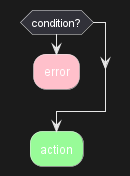

The diagram above was rendered by PlantUML. Its source (embedded in the PNG):
@startuml
if (condition?) then
  #pink:error;
  detach
endif
#palegreen:action;
@enduml